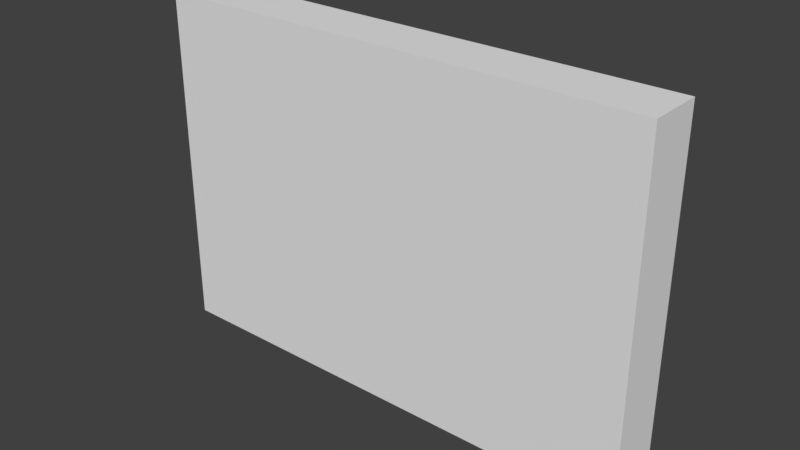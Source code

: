 # Source: studWall.blend  (saved by Blender 2.79.0; exported with 4.5.12 LTS)
import bpy
from mathutils import Matrix  # noqa: F401  (used for matrix-valued properties, if any)

bpy.ops.wm.read_factory_settings(use_empty=True)
scene = bpy.context.scene
scene.name = 'Scene'

# ---- collections
col_collection_1 = bpy.data.collections.new('Collection 1'); scene.collection.children.link(col_collection_1)

# ---- world
world_world = bpy.data.worlds.new('World'); scene.world = world_world
world_world.color = (0.05088, 0.05088, 0.05088)
world_world.use_sun_shadow = False
world_world.sun_shadow_jitter_overblur = 0.0
world_world.cycles.sampling_method = 'MANUAL'

# ---- meshes
me_cube_003 = bpy.data.meshes.new('Cube.003')
me_cube_003.from_pydata([(-4.5, -1.5, -1.5), (-4.5, -1.5, 1.5), (-4.5, 1.5, -1.5), (-4.5, 1.5, 1.5), (4.5, -1.5, -1.5), (4.5, -1.5, 1.5), (4.5, 1.5, -1.5), (4.5, 1.5, 1.5)], [], [(0, 1, 3, 2), (2, 3, 7, 6), (6, 7, 5, 4), (4, 5, 1, 0), (2, 6, 4, 0), (7, 3, 1, 5)])
_uv = me_cube_003.uv_layers.new(name='UVMap')
_uv.uv.foreach_set('vector', [0.7173, 0.7263, 0.7162, 0.2819, 0.9999, 0.2781, 1.001, 0.7263, 0.001963, 0.7272, 0.001962, 0.2801, 0.9999, 0.2801, 0.9999, 0.7272, 0.7157, 0.7256, 0.7157, 0.2772, 0.999, 0.2772, 0.9999, 0.7256, 0.0015, 0.7191, 0.0015, 0.2833, 0.7158, 0.2809, 0.7158, 0.7191, 0.001648, -0.2245, 0.9297, -0.2245, 0.9297, 0.2752, 0.001648, 0.2752, 0.9297, 1.225, 0.001648, 1.225, 0.001648, 0.7248, 0.9297, 0.7248])
me_cube_003.use_remesh_preserve_volume = False
me_cube_003.use_remesh_preserve_attributes = False
me_cube_003.use_mirror_vertex_groups = False
me_cube_003.update()

# ---- objects
ob_cube = bpy.data.objects.new('Cube', me_cube_003)

# ---- transforms, parenting, visibility, modifiers, constraints
ob_cube.location = (0.0, 0.0, 3.124)
ob_cube.scale = (1.0, 0.3333, 2.084)
ob_cube.lineart.crease_threshold = 0.0

# ---- collection membership
col_collection_1.objects.link(ob_cube)

# ---- scene / render settings (as saved in the file)
scene.frame_start = 1; scene.frame_end = 250; scene.frame_set(1)
scene.render.engine = 'BLENDER_EEVEE_NEXT'
scene.render.resolution_percentage = 50
scene.render.dither_intensity = 0.0
scene.cycles.use_denoising = False
scene.cycles.samples = 128
scene.cycles.sampling_pattern = 'TABULATED_SOBOL'
scene.cycles.use_adaptive_sampling = False
scene.cycles.use_light_tree = False
scene.cycles.blur_glossy = 0.0
scene.cycles.sample_clamp_indirect = 0.0
scene.view_settings.view_transform = 'Standard'
bpy.context.view_layer.update()

# ---- added for rendering (the .blend has no active camera and no usable light): camera, sun
cam_auto = bpy.data.cameras.new('AutoCamera')
cam_auto.lens = 50.0
cam_auto.sensor_width = 36.0
cam_auto.clip_end = 1000.0
ob_auto_camera = bpy.data.objects.new('AutoCamera', cam_auto)
scene.collection.objects.link(ob_auto_camera)
ob_auto_camera.location = (10.1815, -12.2178, 11.2692)
ob_auto_camera.rotation_euler = (1.09748, -7.21219e-08, 0.694738)
scene.camera = ob_auto_camera
light_auto_sun = bpy.data.lights.new('AutoSun', 'SUN')
light_auto_sun.energy = 3.0
light_auto_sun.angle = 0.0523599
ob_auto_sun = bpy.data.objects.new('AutoSun', light_auto_sun)
scene.collection.objects.link(ob_auto_sun)
ob_auto_sun.rotation_euler = (0.872665, 0.174533, 0.523599)
bpy.context.view_layer.update()
